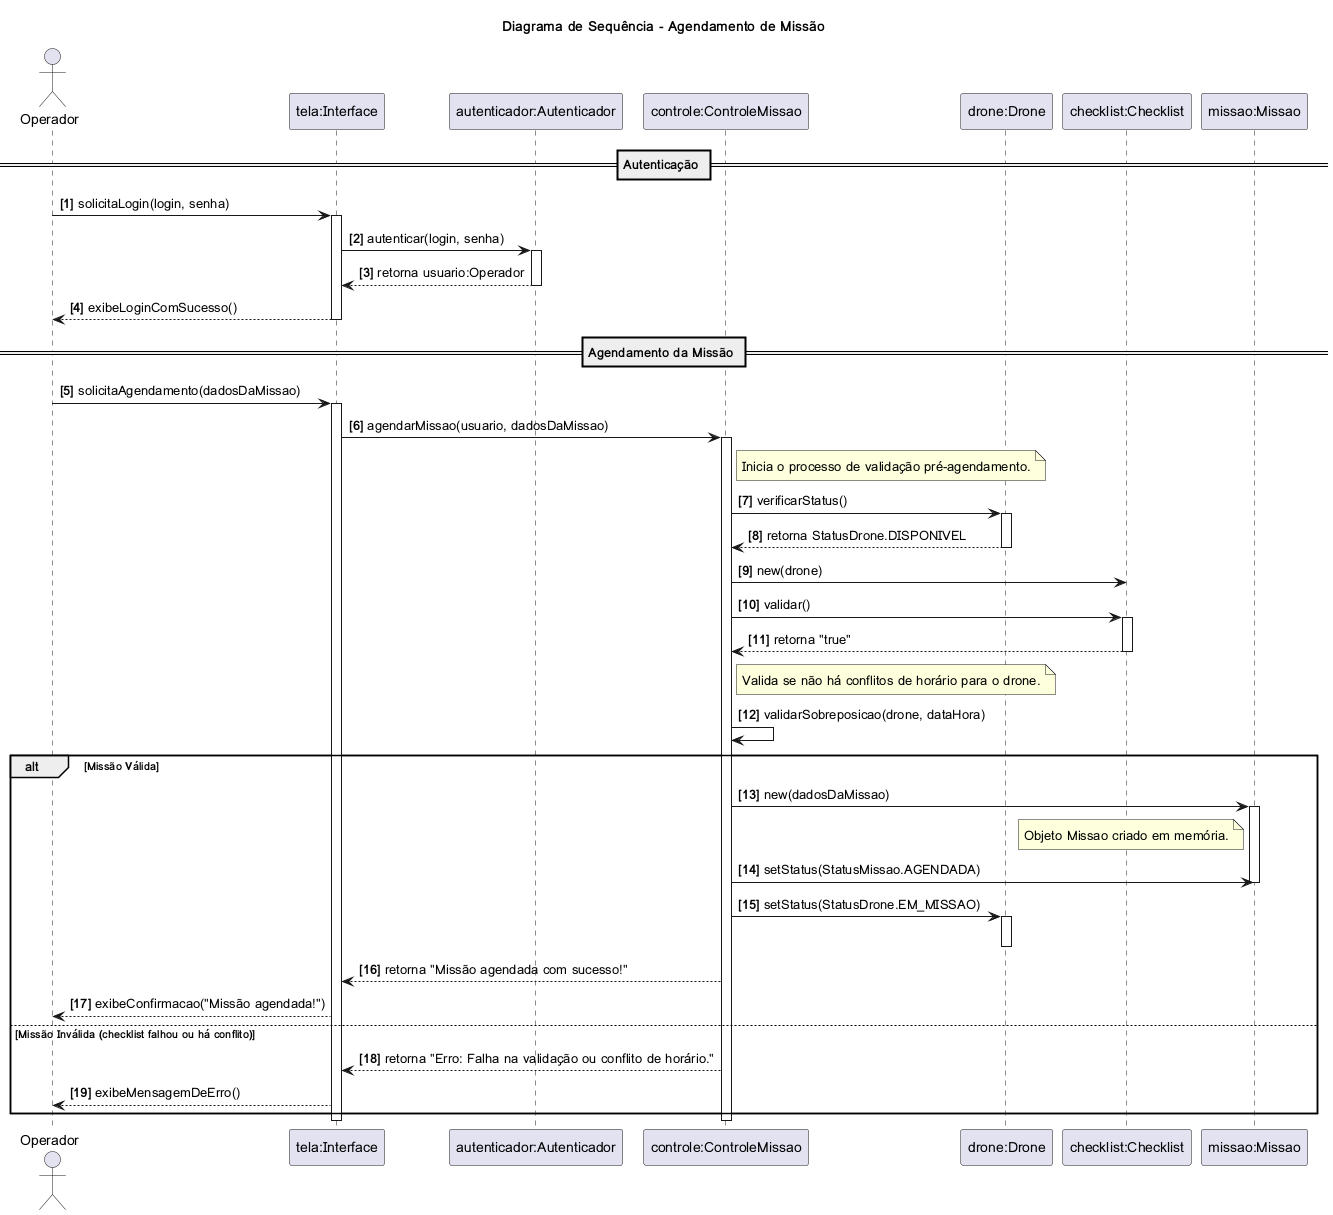

The diagram above was rendered by PlantUML. Its source (embedded in the PNG):
@startuml
' Título do Diagrama
title Diagrama de Sequência - Agendamento de Missão

' Declaração dos Participantes
actor Operador
participant "tela:Interface" as Tela
participant "autenticador:Autenticador" as Auth
participant "controle:ControleMissao" as Controle
participant "drone:Drone" as Drone
participant "checklist:Checklist" as Checklist
participant "missao:Missao" as Missao

' Início do Fluxo
autonumber "<b>[0]</b>"

== Autenticação ==
Operador -> Tela: solicitaLogin(login, senha)
activate Tela
Tela -> Auth: autenticar(login, senha)
activate Auth
Auth --> Tela: retorna usuario:Operador
deactivate Auth
Tela --> Operador: exibeLoginComSucesso()
deactivate Tela

== Agendamento da Missão ==
Operador -> Tela: solicitaAgendamento(dadosDaMissao)
activate Tela

Tela -> Controle: agendarMissao(usuario, dadosDaMissao)
activate Controle

note right of Controle: Inicia o processo de validação pré-agendamento.

Controle -> Drone: verificarStatus()
activate Drone
Drone --> Controle: retorna StatusDrone.DISPONIVEL
deactivate Drone

Controle -> Checklist: new(drone)
Controle -> Checklist: validar()
activate Checklist
Checklist --> Controle: retorna "true"
deactivate Checklist

note right of Controle: Valida se não há conflitos de horário para o drone.
Controle -> Controle: validarSobreposicao(drone, dataHora)

alt Missão Válida
    Controle -> Missao: new(dadosDaMissao)
    activate Missao
    note left of Missao: Objeto Missao criado em memória.

    Controle -> Missao: setStatus(StatusMissao.AGENDADA)
    deactivate Missao

    Controle -> Drone: setStatus(StatusDrone.EM_MISSAO)
    activate Drone
    deactivate Drone

    Controle --> Tela: retorna "Missão agendada com sucesso!"
    Tela --> Operador: exibeConfirmacao("Missão agendada!")

else Missão Inválida (checklist falhou ou há conflito)
    Controle --> Tela: retorna "Erro: Falha na validação ou conflito de horário."
    Tela --> Operador: exibeMensagemDeErro()
end

deactivate Controle
deactivate Tela

@enduml